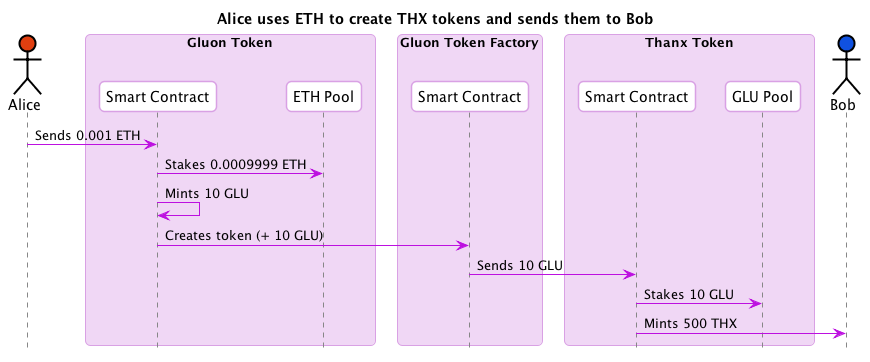

The diagram above was rendered by PlantUML. Its source (embedded in the PNG):
@startuml
skinparam shadowing false
skinparam roundcorner 10
skinparam BoxPadding 10
skinparam headerFontColor #BD10E0
skinparam headerFontSize 18
skinparam sequence {
  ArrowColor #BD10E0
  
  BoxBorderColor #D9A1E4
  BoxBackgroundColor #F0D7F5
  BoxPadding 10

  ParticipantBorderColor #D9A1E4
  ParticipantBackgroundColor #ffffff
  ParticipantPadding 10

  ActorBorderColor #000000
  ActorBackgroundColor #ffffff

  EntityBorderColor #BD10E0
  EntityBackgroundColor #ffffff


  LifeLineBorderColor #878787
}

hide footbox
title Alice uses ETH to create THX tokens and sends them to Bob 
actor Alice #E03F10
box "Gluon Token"
  participant "Smart Contract" as GluonSC
  participant "ETH Pool" as ETHPool
end box
box "Gluon Token Factory"
  participant "Smart Contract" as GluonFactorySC
end box
box "Thanx Token"
  participant "Smart Contract" as ThanxSC
  participant "GLU Pool" as THXGLUPool
end box
actor Bob #1051E0

Alice -> GluonSC : Sends 0.001 ETH
GluonSC -> ETHPool : Stakes 0.0009999 ETH
GluonSC -> GluonSC : Mints 10 GLU
GluonSC -> GluonFactorySC : Creates token (+ 10 GLU)
GluonFactorySC -> ThanxSC : Sends 10 GLU

ThanxSC -> THXGLUPool : Stakes 10 GLU
ThanxSC -> Bob : Mints 500 THX

@enduml